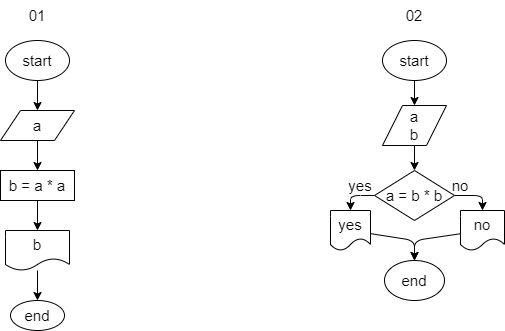

The diagram above was exported from draw.io. Its source (the exported page's mxGraphModel, read from the mxfile embedded in the PNG):
<mxGraphModel dx="991" dy="1545" grid="1" gridSize="10" guides="1" tooltips="1" connect="1" arrows="1" fold="1" page="1" pageScale="1" pageWidth="827" pageHeight="1169" math="0" shadow="0">
  <root>
    <mxCell id="0" />
    <mxCell id="1" parent="0" />
    <mxCell id="4" style="edgeStyle=none;html=1;fontSize=15;entryX=0.5;entryY=0;entryDx=0;entryDy=0;" edge="1" parent="1" source="2" target="5">
      <mxGeometry relative="1" as="geometry">
        <mxPoint x="414" y="80" as="targetPoint" />
      </mxGeometry>
    </mxCell>
    <mxCell id="2" value="&lt;font style=&quot;font-size: 15px&quot;&gt;start&lt;/font&gt;" style="ellipse;whiteSpace=wrap;html=1;" vertex="1" parent="1">
      <mxGeometry x="5" width="64" height="40" as="geometry" />
    </mxCell>
    <mxCell id="7" style="edgeStyle=none;html=1;entryX=0.5;entryY=0;entryDx=0;entryDy=0;fontSize=15;" edge="1" parent="1" source="5" target="6">
      <mxGeometry relative="1" as="geometry" />
    </mxCell>
    <mxCell id="5" value="a" style="shape=parallelogram;perimeter=parallelogramPerimeter;whiteSpace=wrap;html=1;fixedSize=1;fontSize=15;" vertex="1" parent="1">
      <mxGeometry y="70" width="74" height="30" as="geometry" />
    </mxCell>
    <mxCell id="9" style="edgeStyle=none;html=1;entryX=0.5;entryY=0;entryDx=0;entryDy=0;fontSize=15;" edge="1" parent="1" source="6" target="8">
      <mxGeometry relative="1" as="geometry" />
    </mxCell>
    <mxCell id="6" value="b = a * a" style="rounded=0;whiteSpace=wrap;html=1;fontSize=15;" vertex="1" parent="1">
      <mxGeometry y="130" width="74" height="30" as="geometry" />
    </mxCell>
    <mxCell id="11" style="edgeStyle=none;html=1;entryX=0.5;entryY=0;entryDx=0;entryDy=0;fontSize=15;" edge="1" parent="1" source="8" target="10">
      <mxGeometry relative="1" as="geometry" />
    </mxCell>
    <mxCell id="8" value="b" style="shape=document;whiteSpace=wrap;html=1;boundedLbl=1;fontSize=15;" vertex="1" parent="1">
      <mxGeometry x="5" y="190" width="64" height="40" as="geometry" />
    </mxCell>
    <mxCell id="10" value="end" style="ellipse;whiteSpace=wrap;html=1;fontSize=15;" vertex="1" parent="1">
      <mxGeometry x="10" y="260" width="54" height="30" as="geometry" />
    </mxCell>
    <mxCell id="12" value="01" style="text;html=1;strokeColor=none;fillColor=none;align=center;verticalAlign=middle;whiteSpace=wrap;rounded=0;fontSize=15;" vertex="1" parent="1">
      <mxGeometry x="7" y="-40" width="60" height="30" as="geometry" />
    </mxCell>
    <mxCell id="13" value="02" style="text;html=1;strokeColor=none;fillColor=none;align=center;verticalAlign=middle;whiteSpace=wrap;rounded=0;fontSize=15;" vertex="1" parent="1">
      <mxGeometry x="384" y="-40" width="60" height="30" as="geometry" />
    </mxCell>
    <mxCell id="17" style="edgeStyle=none;html=1;entryX=0.5;entryY=0;entryDx=0;entryDy=0;fontSize=15;" edge="1" parent="1" source="15" target="16">
      <mxGeometry relative="1" as="geometry" />
    </mxCell>
    <mxCell id="15" value="start" style="ellipse;whiteSpace=wrap;html=1;fontSize=15;" vertex="1" parent="1">
      <mxGeometry x="382" width="64" height="40" as="geometry" />
    </mxCell>
    <mxCell id="20" style="edgeStyle=none;html=1;entryX=0.5;entryY=0;entryDx=0;entryDy=0;fontSize=15;" edge="1" parent="1" source="16" target="19">
      <mxGeometry relative="1" as="geometry" />
    </mxCell>
    <mxCell id="16" value="a&lt;br&gt;b" style="shape=parallelogram;perimeter=parallelogramPerimeter;whiteSpace=wrap;html=1;fixedSize=1;fontSize=15;" vertex="1" parent="1">
      <mxGeometry x="382" y="65" width="64" height="40" as="geometry" />
    </mxCell>
    <mxCell id="23" style="edgeStyle=none;html=1;entryX=0.5;entryY=0;entryDx=0;entryDy=0;fontSize=15;" edge="1" parent="1" source="19" target="22">
      <mxGeometry relative="1" as="geometry">
        <Array as="points">
          <mxPoint x="482" y="155" />
        </Array>
      </mxGeometry>
    </mxCell>
    <mxCell id="24" style="edgeStyle=none;html=1;entryX=0.5;entryY=0;entryDx=0;entryDy=0;fontSize=15;" edge="1" parent="1" source="19" target="21">
      <mxGeometry relative="1" as="geometry">
        <Array as="points">
          <mxPoint x="350" y="155" />
        </Array>
      </mxGeometry>
    </mxCell>
    <mxCell id="19" value="a = b * b" style="rhombus;whiteSpace=wrap;html=1;fontSize=15;" vertex="1" parent="1">
      <mxGeometry x="374" y="130" width="80" height="50" as="geometry" />
    </mxCell>
    <mxCell id="29" style="edgeStyle=none;html=1;entryX=0.5;entryY=0;entryDx=0;entryDy=0;fontSize=15;" edge="1" parent="1" source="21" target="27">
      <mxGeometry relative="1" as="geometry">
        <Array as="points">
          <mxPoint x="414" y="200" />
        </Array>
      </mxGeometry>
    </mxCell>
    <mxCell id="21" value="yes" style="shape=document;whiteSpace=wrap;html=1;boundedLbl=1;fontSize=15;" vertex="1" parent="1">
      <mxGeometry x="330" y="170" width="40" height="40" as="geometry" />
    </mxCell>
    <mxCell id="28" style="edgeStyle=none;html=1;entryX=0.5;entryY=0;entryDx=0;entryDy=0;fontSize=15;" edge="1" parent="1" source="22" target="27">
      <mxGeometry relative="1" as="geometry">
        <Array as="points">
          <mxPoint x="414" y="200" />
        </Array>
      </mxGeometry>
    </mxCell>
    <mxCell id="22" value="no" style="shape=document;whiteSpace=wrap;html=1;boundedLbl=1;fontSize=15;" vertex="1" parent="1">
      <mxGeometry x="460" y="170" width="44" height="40" as="geometry" />
    </mxCell>
    <mxCell id="25" value="yes" style="text;html=1;strokeColor=none;fillColor=none;align=center;verticalAlign=middle;whiteSpace=wrap;rounded=0;fontSize=15;" vertex="1" parent="1">
      <mxGeometry x="330" y="130" width="60" height="30" as="geometry" />
    </mxCell>
    <mxCell id="26" value="no" style="text;html=1;strokeColor=none;fillColor=none;align=center;verticalAlign=middle;whiteSpace=wrap;rounded=0;fontSize=15;" vertex="1" parent="1">
      <mxGeometry x="430" y="130" width="60" height="30" as="geometry" />
    </mxCell>
    <mxCell id="27" value="end" style="ellipse;whiteSpace=wrap;html=1;fontSize=15;" vertex="1" parent="1">
      <mxGeometry x="384" y="220" width="60" height="40" as="geometry" />
    </mxCell>
  </root>
</mxGraphModel>